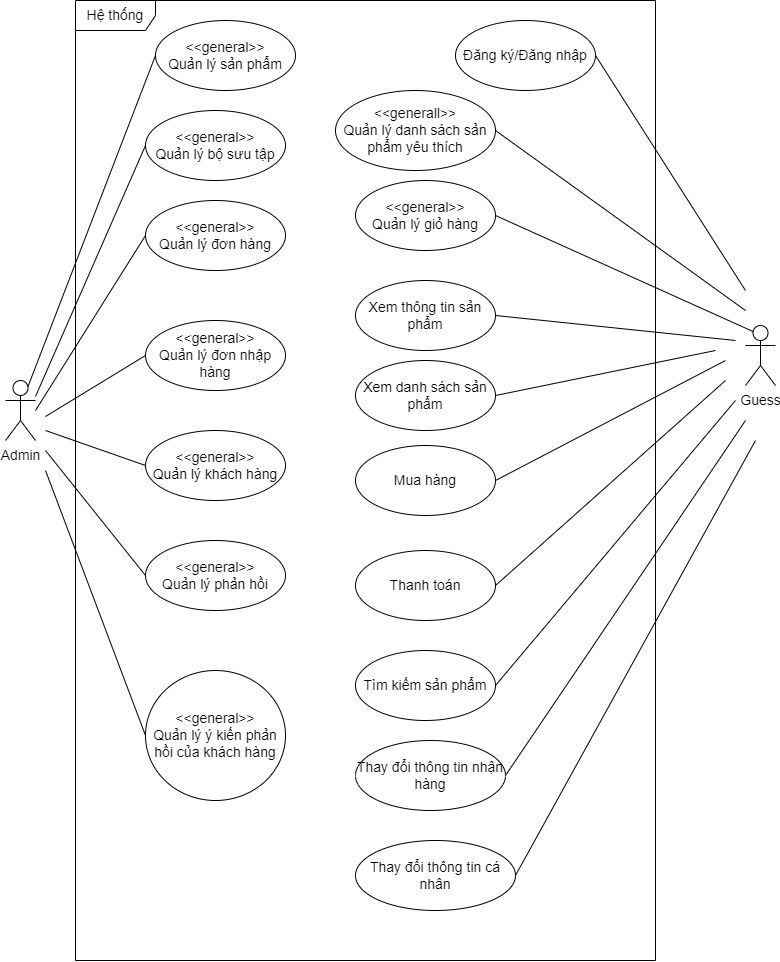

The diagram above was exported from draw.io. Its source (the exported page's mxGraphModel, read from the mxfile embedded in the PNG):
<mxGraphModel dx="1778" dy="953" grid="1" gridSize="10" guides="1" tooltips="1" connect="1" arrows="1" fold="1" page="1" pageScale="1" pageWidth="850" pageHeight="1100" math="0" shadow="0">
  <root>
    <mxCell id="0" />
    <mxCell id="1" parent="0" />
    <mxCell id="PqHNuXaXgROB89AOBBbt-1" value="&lt;font style=&quot;font-size: 14px;&quot;&gt;Admin&lt;/font&gt;" style="shape=umlActor;verticalLabelPosition=bottom;verticalAlign=top;html=1;outlineConnect=0;" vertex="1" parent="1">
      <mxGeometry x="50" y="420" width="30" height="60" as="geometry" />
    </mxCell>
    <mxCell id="PqHNuXaXgROB89AOBBbt-3" value="&lt;font style=&quot;font-size: 14px;&quot;&gt;Hệ thống&lt;/font&gt;" style="shape=umlFrame;whiteSpace=wrap;html=1;width=80;height=30;" vertex="1" parent="1">
      <mxGeometry x="120" y="40" width="580" height="960" as="geometry" />
    </mxCell>
    <mxCell id="PqHNuXaXgROB89AOBBbt-8" value="&lt;span style=&quot;font-size: 14px;&quot;&gt;Guess&lt;br&gt;&lt;/span&gt;" style="shape=umlActor;verticalLabelPosition=bottom;verticalAlign=top;html=1;outlineConnect=0;" vertex="1" parent="1">
      <mxGeometry x="790" y="365" width="30" height="60" as="geometry" />
    </mxCell>
    <mxCell id="PqHNuXaXgROB89AOBBbt-16" value="&amp;lt;&amp;lt;general&amp;gt;&amp;gt;&lt;br&gt;Quản lý sản phẩm" style="ellipse;whiteSpace=wrap;html=1;fontSize=14;" vertex="1" parent="1">
      <mxGeometry x="200" y="60" width="140" height="70" as="geometry" />
    </mxCell>
    <mxCell id="PqHNuXaXgROB89AOBBbt-17" value="&amp;lt;&amp;lt;general&amp;gt;&amp;gt;&lt;br&gt;Quản lý đơn hàng" style="ellipse;whiteSpace=wrap;html=1;fontSize=14;" vertex="1" parent="1">
      <mxGeometry x="190" y="240" width="140" height="70" as="geometry" />
    </mxCell>
    <mxCell id="PqHNuXaXgROB89AOBBbt-18" value="&amp;lt;&amp;lt;general&amp;gt;&amp;gt;&lt;br&gt;Quản lý đơn nhập hàng" style="ellipse;whiteSpace=wrap;html=1;fontSize=14;" vertex="1" parent="1">
      <mxGeometry x="190" y="360" width="140" height="70" as="geometry" />
    </mxCell>
    <mxCell id="PqHNuXaXgROB89AOBBbt-19" value="&amp;lt;&amp;lt;general&amp;gt;&amp;gt;&lt;br&gt;Quản lý khách hàng" style="ellipse;whiteSpace=wrap;html=1;fontSize=14;" vertex="1" parent="1">
      <mxGeometry x="190" y="470" width="140" height="70" as="geometry" />
    </mxCell>
    <mxCell id="PqHNuXaXgROB89AOBBbt-20" value="&amp;lt;&amp;lt;general&amp;gt;&amp;gt;&lt;br&gt;Quản lý phản hồi" style="ellipse;whiteSpace=wrap;html=1;fontSize=14;" vertex="1" parent="1">
      <mxGeometry x="190" y="580" width="140" height="70" as="geometry" />
    </mxCell>
    <mxCell id="PqHNuXaXgROB89AOBBbt-21" value="&amp;lt;&amp;lt;general&amp;gt;&amp;gt;&lt;br&gt;Quản lý ý kiến phản hồi của khách hàng" style="ellipse;whiteSpace=wrap;html=1;fontSize=14;" vertex="1" parent="1">
      <mxGeometry x="190" y="710" width="140" height="130" as="geometry" />
    </mxCell>
    <mxCell id="PqHNuXaXgROB89AOBBbt-22" value="Đăng ký/Đăng nhập" style="ellipse;whiteSpace=wrap;html=1;fontSize=14;" vertex="1" parent="1">
      <mxGeometry x="500" y="60" width="140" height="70" as="geometry" />
    </mxCell>
    <mxCell id="PqHNuXaXgROB89AOBBbt-23" value="&amp;lt;&amp;lt;generall&amp;gt;&amp;gt;&lt;br&gt;Quản lý danh sách sản phẩm yêu thích" style="ellipse;whiteSpace=wrap;html=1;fontSize=14;" vertex="1" parent="1">
      <mxGeometry x="380" y="130" width="160" height="80" as="geometry" />
    </mxCell>
    <mxCell id="PqHNuXaXgROB89AOBBbt-24" value="&amp;lt;&amp;lt;general&amp;gt;&amp;gt;&lt;br&gt;Quản lý bộ sưu tập" style="ellipse;whiteSpace=wrap;html=1;fontSize=14;" vertex="1" parent="1">
      <mxGeometry x="190" y="150" width="140" height="70" as="geometry" />
    </mxCell>
    <mxCell id="PqHNuXaXgROB89AOBBbt-25" value="&amp;lt;&amp;lt;general&amp;gt;&amp;gt;&lt;br&gt;Quản lý giỏ hàng" style="ellipse;whiteSpace=wrap;html=1;fontSize=14;" vertex="1" parent="1">
      <mxGeometry x="400" y="220" width="140" height="70" as="geometry" />
    </mxCell>
    <mxCell id="PqHNuXaXgROB89AOBBbt-26" value="Xem thông tin sản phẩm" style="ellipse;whiteSpace=wrap;html=1;fontSize=14;" vertex="1" parent="1">
      <mxGeometry x="400" y="320" width="140" height="70" as="geometry" />
    </mxCell>
    <mxCell id="PqHNuXaXgROB89AOBBbt-27" value="Xem danh sách sản phẩm" style="ellipse;whiteSpace=wrap;html=1;fontSize=14;" vertex="1" parent="1">
      <mxGeometry x="400" y="400" width="140" height="70" as="geometry" />
    </mxCell>
    <mxCell id="PqHNuXaXgROB89AOBBbt-29" value="Mua hàng" style="ellipse;whiteSpace=wrap;html=1;fontSize=14;" vertex="1" parent="1">
      <mxGeometry x="400" y="485" width="140" height="70" as="geometry" />
    </mxCell>
    <mxCell id="PqHNuXaXgROB89AOBBbt-30" value="Thanh toán" style="ellipse;whiteSpace=wrap;html=1;fontSize=14;" vertex="1" parent="1">
      <mxGeometry x="400" y="590" width="140" height="70" as="geometry" />
    </mxCell>
    <mxCell id="PqHNuXaXgROB89AOBBbt-31" value="Tìm kiếm sản phẩm" style="ellipse;whiteSpace=wrap;html=1;fontSize=14;" vertex="1" parent="1">
      <mxGeometry x="400" y="690" width="140" height="70" as="geometry" />
    </mxCell>
    <mxCell id="PqHNuXaXgROB89AOBBbt-33" value="" style="endArrow=none;html=1;rounded=0;fontSize=14;exitX=0.75;exitY=0.1;exitDx=0;exitDy=0;exitPerimeter=0;entryX=0;entryY=0.5;entryDx=0;entryDy=0;" edge="1" parent="1" source="PqHNuXaXgROB89AOBBbt-1" target="PqHNuXaXgROB89AOBBbt-16">
      <mxGeometry width="50" height="50" relative="1" as="geometry">
        <mxPoint x="100" y="470" as="sourcePoint" />
        <mxPoint x="150" y="420" as="targetPoint" />
      </mxGeometry>
    </mxCell>
    <mxCell id="PqHNuXaXgROB89AOBBbt-34" value="" style="endArrow=none;html=1;rounded=0;fontSize=14;entryX=0;entryY=0.5;entryDx=0;entryDy=0;" edge="1" parent="1" target="PqHNuXaXgROB89AOBBbt-24">
      <mxGeometry width="50" height="50" relative="1" as="geometry">
        <mxPoint x="80" y="436" as="sourcePoint" />
        <mxPoint x="209.99999999999545" y="105" as="targetPoint" />
      </mxGeometry>
    </mxCell>
    <mxCell id="PqHNuXaXgROB89AOBBbt-35" value="" style="endArrow=none;html=1;rounded=0;fontSize=14;entryX=0;entryY=0.5;entryDx=0;entryDy=0;" edge="1" parent="1" target="PqHNuXaXgROB89AOBBbt-17">
      <mxGeometry width="50" height="50" relative="1" as="geometry">
        <mxPoint x="80" y="450" as="sourcePoint" />
        <mxPoint x="200" y="195" as="targetPoint" />
      </mxGeometry>
    </mxCell>
    <mxCell id="PqHNuXaXgROB89AOBBbt-36" value="" style="endArrow=none;html=1;rounded=0;fontSize=14;entryX=0;entryY=0.5;entryDx=0;entryDy=0;" edge="1" parent="1" target="PqHNuXaXgROB89AOBBbt-18">
      <mxGeometry width="50" height="50" relative="1" as="geometry">
        <mxPoint x="90" y="456" as="sourcePoint" />
        <mxPoint x="200" y="285" as="targetPoint" />
      </mxGeometry>
    </mxCell>
    <mxCell id="PqHNuXaXgROB89AOBBbt-37" value="" style="endArrow=none;html=1;rounded=0;fontSize=14;entryX=0;entryY=0.5;entryDx=0;entryDy=0;" edge="1" parent="1" target="PqHNuXaXgROB89AOBBbt-19">
      <mxGeometry width="50" height="50" relative="1" as="geometry">
        <mxPoint x="90" y="470" as="sourcePoint" />
        <mxPoint x="200" y="405" as="targetPoint" />
      </mxGeometry>
    </mxCell>
    <mxCell id="PqHNuXaXgROB89AOBBbt-38" value="" style="endArrow=none;html=1;rounded=0;fontSize=14;entryX=0;entryY=0.5;entryDx=0;entryDy=0;" edge="1" parent="1" target="PqHNuXaXgROB89AOBBbt-20">
      <mxGeometry width="50" height="50" relative="1" as="geometry">
        <mxPoint x="90" y="490" as="sourcePoint" />
        <mxPoint x="200" y="515" as="targetPoint" />
      </mxGeometry>
    </mxCell>
    <mxCell id="PqHNuXaXgROB89AOBBbt-39" value="" style="endArrow=none;html=1;rounded=0;fontSize=14;entryX=0;entryY=0.5;entryDx=0;entryDy=0;" edge="1" parent="1" target="PqHNuXaXgROB89AOBBbt-21">
      <mxGeometry width="50" height="50" relative="1" as="geometry">
        <mxPoint x="90" y="510" as="sourcePoint" />
        <mxPoint x="200" y="625" as="targetPoint" />
      </mxGeometry>
    </mxCell>
    <mxCell id="PqHNuXaXgROB89AOBBbt-40" value="" style="endArrow=none;html=1;rounded=0;fontSize=14;exitX=1;exitY=0.5;exitDx=0;exitDy=0;" edge="1" parent="1" source="PqHNuXaXgROB89AOBBbt-22">
      <mxGeometry width="50" height="50" relative="1" as="geometry">
        <mxPoint x="100" y="500" as="sourcePoint" />
        <mxPoint x="790" y="330" as="targetPoint" />
      </mxGeometry>
    </mxCell>
    <mxCell id="PqHNuXaXgROB89AOBBbt-41" value="" style="endArrow=none;html=1;rounded=0;fontSize=14;exitX=1;exitY=0.5;exitDx=0;exitDy=0;" edge="1" parent="1" source="PqHNuXaXgROB89AOBBbt-23">
      <mxGeometry width="50" height="50" relative="1" as="geometry">
        <mxPoint x="630.0000000000045" y="155" as="sourcePoint" />
        <mxPoint x="790" y="350" as="targetPoint" />
      </mxGeometry>
    </mxCell>
    <mxCell id="PqHNuXaXgROB89AOBBbt-42" value="" style="endArrow=none;html=1;rounded=0;fontSize=14;exitX=1;exitY=0.5;exitDx=0;exitDy=0;entryX=0.25;entryY=0.1;entryDx=0;entryDy=0;entryPerimeter=0;" edge="1" parent="1" source="PqHNuXaXgROB89AOBBbt-25" target="PqHNuXaXgROB89AOBBbt-8">
      <mxGeometry width="50" height="50" relative="1" as="geometry">
        <mxPoint x="639.9999999999955" y="265" as="sourcePoint" />
        <mxPoint x="760" y="350" as="targetPoint" />
      </mxGeometry>
    </mxCell>
    <mxCell id="PqHNuXaXgROB89AOBBbt-43" value="" style="endArrow=none;html=1;rounded=0;fontSize=14;exitX=1;exitY=0.5;exitDx=0;exitDy=0;" edge="1" parent="1" source="PqHNuXaXgROB89AOBBbt-26">
      <mxGeometry width="50" height="50" relative="1" as="geometry">
        <mxPoint x="660" y="355" as="sourcePoint" />
        <mxPoint x="780" y="380" as="targetPoint" />
      </mxGeometry>
    </mxCell>
    <mxCell id="PqHNuXaXgROB89AOBBbt-44" value="" style="endArrow=none;html=1;rounded=0;fontSize=14;exitX=1;exitY=0.5;exitDx=0;exitDy=0;" edge="1" parent="1" source="PqHNuXaXgROB89AOBBbt-27">
      <mxGeometry width="50" height="50" relative="1" as="geometry">
        <mxPoint x="639.9999999999955" y="445" as="sourcePoint" />
        <mxPoint x="760" y="390" as="targetPoint" />
      </mxGeometry>
    </mxCell>
    <mxCell id="PqHNuXaXgROB89AOBBbt-45" value="" style="endArrow=none;html=1;rounded=0;fontSize=14;exitX=1;exitY=0.5;exitDx=0;exitDy=0;" edge="1" parent="1" source="PqHNuXaXgROB89AOBBbt-29">
      <mxGeometry width="50" height="50" relative="1" as="geometry">
        <mxPoint x="650.2600000000002" y="530.3600000000001" as="sourcePoint" />
        <mxPoint x="770" y="400" as="targetPoint" />
      </mxGeometry>
    </mxCell>
    <mxCell id="PqHNuXaXgROB89AOBBbt-46" value="" style="endArrow=none;html=1;rounded=0;fontSize=14;exitX=1;exitY=0.5;exitDx=0;exitDy=0;" edge="1" parent="1" source="PqHNuXaXgROB89AOBBbt-30">
      <mxGeometry width="50" height="50" relative="1" as="geometry">
        <mxPoint x="660" y="625" as="sourcePoint" />
        <mxPoint x="770" y="420" as="targetPoint" />
      </mxGeometry>
    </mxCell>
    <mxCell id="PqHNuXaXgROB89AOBBbt-47" value="" style="endArrow=none;html=1;rounded=0;fontSize=14;exitX=1;exitY=0.5;exitDx=0;exitDy=0;" edge="1" parent="1" source="PqHNuXaXgROB89AOBBbt-31">
      <mxGeometry width="50" height="50" relative="1" as="geometry">
        <mxPoint x="670" y="715" as="sourcePoint" />
        <mxPoint x="780" y="440" as="targetPoint" />
      </mxGeometry>
    </mxCell>
    <mxCell id="PqHNuXaXgROB89AOBBbt-50" value="Thay đổi thông tin nhận hàng" style="ellipse;whiteSpace=wrap;html=1;fontSize=14;" vertex="1" parent="1">
      <mxGeometry x="400" y="780" width="150" height="70" as="geometry" />
    </mxCell>
    <mxCell id="PqHNuXaXgROB89AOBBbt-51" value="" style="endArrow=none;html=1;rounded=0;fontSize=14;exitX=1;exitY=0.5;exitDx=0;exitDy=0;" edge="1" parent="1" source="PqHNuXaXgROB89AOBBbt-50">
      <mxGeometry width="50" height="50" relative="1" as="geometry">
        <mxPoint x="685" y="795" as="sourcePoint" />
        <mxPoint x="790" y="460" as="targetPoint" />
      </mxGeometry>
    </mxCell>
    <mxCell id="PqHNuXaXgROB89AOBBbt-54" value="Thay đổi thông tin cá nhân" style="ellipse;whiteSpace=wrap;html=1;fontSize=14;" vertex="1" parent="1">
      <mxGeometry x="400" y="880" width="160" height="70" as="geometry" />
    </mxCell>
    <mxCell id="PqHNuXaXgROB89AOBBbt-55" value="" style="endArrow=none;html=1;rounded=0;fontSize=14;exitX=1;exitY=0.5;exitDx=0;exitDy=0;" edge="1" parent="1" source="PqHNuXaXgROB89AOBBbt-54">
      <mxGeometry width="50" height="50" relative="1" as="geometry">
        <mxPoint x="564.9999999999955" y="925" as="sourcePoint" />
        <mxPoint x="800" y="480" as="targetPoint" />
      </mxGeometry>
    </mxCell>
  </root>
</mxGraphModel>